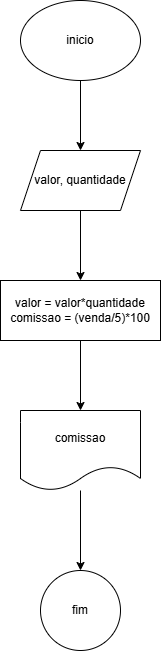

The diagram above was exported from draw.io. Its source (the exported page's mxGraphModel, read from the mxfile embedded in the PNG):
<mxGraphModel dx="1050" dy="557" grid="1" gridSize="10" guides="1" tooltips="1" connect="1" arrows="1" fold="1" page="1" pageScale="1" pageWidth="827" pageHeight="1169" math="0" shadow="0">
  <root>
    <mxCell id="0" />
    <mxCell id="1" parent="0" />
    <mxCell id="AbXDP5d76ZmuEYkQfilR-3" value="" style="edgeStyle=orthogonalEdgeStyle;rounded=0;orthogonalLoop=1;jettySize=auto;html=1;" edge="1" parent="1" source="AbXDP5d76ZmuEYkQfilR-1" target="AbXDP5d76ZmuEYkQfilR-2">
      <mxGeometry relative="1" as="geometry" />
    </mxCell>
    <mxCell id="AbXDP5d76ZmuEYkQfilR-1" value="inicio" style="ellipse;whiteSpace=wrap;html=1;" vertex="1" parent="1">
      <mxGeometry x="340" y="30" width="120" height="80" as="geometry" />
    </mxCell>
    <mxCell id="AbXDP5d76ZmuEYkQfilR-5" value="" style="edgeStyle=orthogonalEdgeStyle;rounded=0;orthogonalLoop=1;jettySize=auto;html=1;" edge="1" parent="1" source="AbXDP5d76ZmuEYkQfilR-2" target="AbXDP5d76ZmuEYkQfilR-4">
      <mxGeometry relative="1" as="geometry" />
    </mxCell>
    <mxCell id="AbXDP5d76ZmuEYkQfilR-2" value="valor, quantidade" style="shape=parallelogram;perimeter=parallelogramPerimeter;whiteSpace=wrap;html=1;fixedSize=1;" vertex="1" parent="1">
      <mxGeometry x="340" y="180" width="120" height="60" as="geometry" />
    </mxCell>
    <mxCell id="AbXDP5d76ZmuEYkQfilR-8" value="" style="edgeStyle=orthogonalEdgeStyle;rounded=0;orthogonalLoop=1;jettySize=auto;html=1;" edge="1" parent="1" source="AbXDP5d76ZmuEYkQfilR-4" target="AbXDP5d76ZmuEYkQfilR-7">
      <mxGeometry relative="1" as="geometry" />
    </mxCell>
    <mxCell id="AbXDP5d76ZmuEYkQfilR-4" value="valor = valor*quantidade&lt;div&gt;comissao = (venda/5)*100&lt;/div&gt;" style="whiteSpace=wrap;html=1;" vertex="1" parent="1">
      <mxGeometry x="320" y="310" width="160" height="60" as="geometry" />
    </mxCell>
    <mxCell id="AbXDP5d76ZmuEYkQfilR-6" style="edgeStyle=orthogonalEdgeStyle;rounded=0;orthogonalLoop=1;jettySize=auto;html=1;exitX=0.5;exitY=1;exitDx=0;exitDy=0;" edge="1" parent="1" source="AbXDP5d76ZmuEYkQfilR-2" target="AbXDP5d76ZmuEYkQfilR-2">
      <mxGeometry relative="1" as="geometry" />
    </mxCell>
    <mxCell id="AbXDP5d76ZmuEYkQfilR-10" value="" style="edgeStyle=orthogonalEdgeStyle;rounded=0;orthogonalLoop=1;jettySize=auto;html=1;" edge="1" parent="1" source="AbXDP5d76ZmuEYkQfilR-7" target="AbXDP5d76ZmuEYkQfilR-9">
      <mxGeometry relative="1" as="geometry" />
    </mxCell>
    <mxCell id="AbXDP5d76ZmuEYkQfilR-7" value="comissao" style="shape=document;whiteSpace=wrap;html=1;boundedLbl=1;" vertex="1" parent="1">
      <mxGeometry x="340" y="440" width="120" height="80" as="geometry" />
    </mxCell>
    <mxCell id="AbXDP5d76ZmuEYkQfilR-9" value="fim" style="ellipse;whiteSpace=wrap;html=1;" vertex="1" parent="1">
      <mxGeometry x="360" y="600" width="80" height="80" as="geometry" />
    </mxCell>
  </root>
</mxGraphModel>